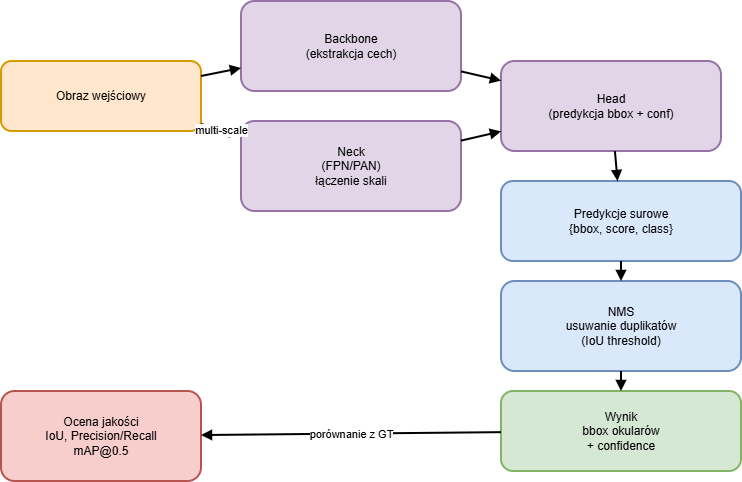

The diagram above was exported from draw.io. Its source (the exported page's mxGraphModel, read from the mxfile embedded in the PNG):
<mxGraphModel dx="1554" dy="815" grid="1" gridSize="10" guides="1" tooltips="1" connect="1" arrows="1" fold="1" page="1" pageScale="1" pageWidth="827" pageHeight="1169" math="0" shadow="0">
  <root>
    <mxCell id="0" />
    <mxCell id="1" parent="0" />
    <mxCell id="2" parent="1" style="rounded=1;whiteSpace=wrap;html=1;align=center;verticalAlign=middle;fontSize=12;strokeWidth=2;fillColor=#FFE6CC;strokeColor=#D79B00;" value="Obraz wejściowy" vertex="1">
      <mxGeometry height="70" width="200" x="40" y="200" as="geometry" />
    </mxCell>
    <mxCell id="3" parent="1" style="rounded=1;whiteSpace=wrap;html=1;align=center;verticalAlign=middle;fontSize=12;strokeWidth=2;fillColor=#E1D5E7;strokeColor=#9673A6;" value="Backbone&#10;(ekstrakcja cech)" vertex="1">
      <mxGeometry height="90" width="220" x="280" y="140" as="geometry" />
    </mxCell>
    <mxCell id="4" parent="1" style="rounded=1;whiteSpace=wrap;html=1;align=center;verticalAlign=middle;fontSize=12;strokeWidth=2;fillColor=#E1D5E7;strokeColor=#9673A6;" value="Neck&#10;(FPN/PAN)&#10;łączenie skali" vertex="1">
      <mxGeometry height="90" width="220" x="280" y="260" as="geometry" />
    </mxCell>
    <mxCell id="5" parent="1" style="rounded=1;whiteSpace=wrap;html=1;align=center;verticalAlign=middle;fontSize=12;strokeWidth=2;fillColor=#E1D5E7;strokeColor=#9673A6;" value="Head&#10;(predykcja bbox + conf)" vertex="1">
      <mxGeometry height="90" width="220" x="540" y="200" as="geometry" />
    </mxCell>
    <mxCell id="6" parent="1" style="rounded=1;whiteSpace=wrap;html=1;align=center;verticalAlign=middle;fontSize=12;strokeWidth=2;fillColor=#DAE8FC;strokeColor=#6C8EBF;" value="Predykcje surowe&#10;{bbox, score, class}" vertex="1">
      <mxGeometry height="80" width="240" x="540" y="320" as="geometry" />
    </mxCell>
    <mxCell id="7" parent="1" style="rounded=1;whiteSpace=wrap;html=1;align=center;verticalAlign=middle;fontSize=12;strokeWidth=2;fillColor=#DAE8FC;strokeColor=#6C8EBF;" value="NMS&#10;usuwanie duplikatów&#10;(IoU threshold)" vertex="1">
      <mxGeometry height="90" width="240" x="540" y="420" as="geometry" />
    </mxCell>
    <mxCell id="8" parent="1" style="rounded=1;whiteSpace=wrap;html=1;align=center;verticalAlign=middle;fontSize=12;strokeWidth=2;fillColor=#D5E8D4;strokeColor=#82B366;" value="Wynik&#10;bbox okularów&#10;+ confidence" vertex="1">
      <mxGeometry height="80" width="240" x="540" y="530" as="geometry" />
    </mxCell>
    <mxCell id="9" parent="1" style="rounded=1;whiteSpace=wrap;html=1;align=center;verticalAlign=middle;fontSize=12;strokeWidth=2;fillColor=#F8CECC;strokeColor=#B85450;" value="Ocena jakości&#10;IoU, Precision/Recall&#10;mAP@0.5" vertex="1">
      <mxGeometry height="90" width="200" x="40" y="530" as="geometry" />
    </mxCell>
    <mxCell id="10" edge="1" parent="1" source="2" style="endArrow=block;html=1;strokeWidth=2;rounded=1;" target="3" value="">
      <mxGeometry relative="1" as="geometry" />
    </mxCell>
    <mxCell id="11" edge="1" parent="1" source="2" style="endArrow=block;html=1;strokeWidth=2;rounded=1;" target="4" value="multi-scale">
      <mxGeometry relative="1" as="geometry" />
    </mxCell>
    <mxCell id="12" edge="1" parent="1" source="3" style="endArrow=block;html=1;strokeWidth=2;rounded=1;" target="5" value="">
      <mxGeometry relative="1" as="geometry" />
    </mxCell>
    <mxCell id="13" edge="1" parent="1" source="4" style="endArrow=block;html=1;strokeWidth=2;rounded=1;" target="5" value="">
      <mxGeometry relative="1" as="geometry" />
    </mxCell>
    <mxCell id="14" edge="1" parent="1" source="5" style="endArrow=block;html=1;strokeWidth=2;rounded=1;" target="6" value="">
      <mxGeometry relative="1" as="geometry" />
    </mxCell>
    <mxCell id="15" edge="1" parent="1" source="6" style="endArrow=block;html=1;strokeWidth=2;rounded=1;" target="7" value="">
      <mxGeometry relative="1" as="geometry" />
    </mxCell>
    <mxCell id="16" edge="1" parent="1" source="7" style="endArrow=block;html=1;strokeWidth=2;rounded=1;" target="8" value="">
      <mxGeometry relative="1" as="geometry" />
    </mxCell>
    <mxCell id="17" edge="1" parent="1" source="8" style="endArrow=block;html=1;strokeWidth=2;rounded=1;" target="9" value="porównanie z GT">
      <mxGeometry relative="1" as="geometry" />
    </mxCell>
  </root>
</mxGraphModel>